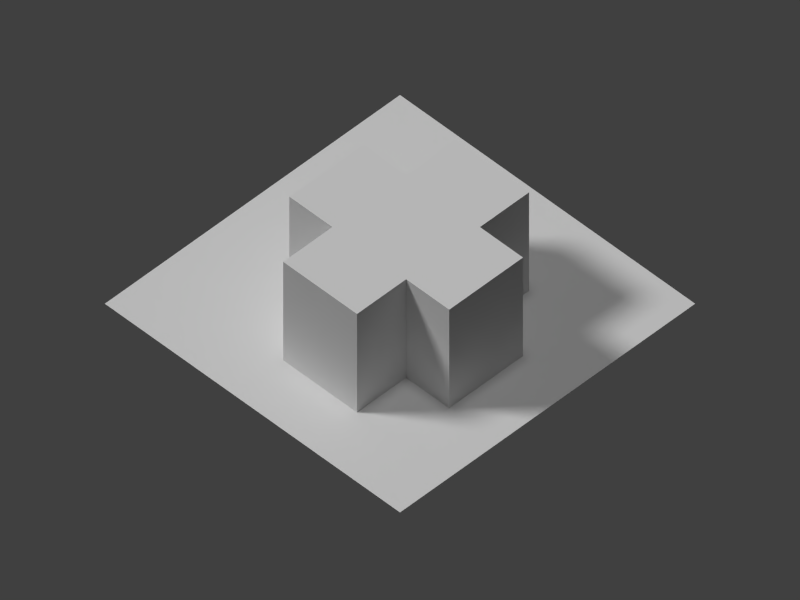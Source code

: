 # Source: hospital.blend  (saved by Blender 2.69.0; exported with 4.5.12 LTS)
import bpy
from mathutils import Matrix  # noqa: F401  (used for matrix-valued properties, if any)

bpy.ops.wm.read_factory_settings(use_empty=True)
scene = bpy.context.scene
scene.name = 'Scene'

# ---- collections
col_collection_1 = bpy.data.collections.new('Collection 1'); scene.collection.children.link(col_collection_1)

# ---- materials (node trees are filled in below, after node groups)
mat_bldgmat = bpy.data.materials.new('BldgMat')
mat_bldgmat.alpha_threshold = 0.0
mat_bldgmat.use_transparent_shadow = False
mat_bldgmat.roughness = 0.5
mat_bldgmat.line_color = (0.0, 0.0, 0.0, 1.0)
mat_material = bpy.data.materials.new('Material')
mat_material.alpha_threshold = 0.0
mat_material.use_transparent_shadow = False
mat_material.roughness = 0.5
mat_material.line_color = (0.0, 0.0, 0.0, 1.0)

# ---- material node trees

# ---- world
world_world = bpy.data.worlds.new('World'); scene.world = world_world
world_world.color = (0.05088, 0.05088, 0.05088)
world_world.use_sun_shadow = False
world_world.sun_shadow_jitter_overblur = 0.0
world_world.cycles.sampling_method = 'MANUAL'
world_world.cycles.sample_map_resolution = 256

# ---- cameras
cam_camera = bpy.data.cameras.new('Camera')
cam_camera.type = 'ORTHO'
cam_camera.clip_end = 200.0
cam_camera.lens = 35.0
cam_camera.sensor_width = 32.0
cam_camera.sensor_height = 18.0
cam_camera.ortho_scale = 92.0
cam_camera.display_size = 0.1
cam_camera.dof.focus_distance = 0.0
cam_camera.dof.aperture_fstop = 128.0

# ---- lights
light_sun = bpy.data.lights.new('Sun', 'SUN')
light_sun.transmission_factor = 0.0
light_sun.angle = 0.1993
light_sun.energy = 1.0
light_sun.shadow_buffer_clip_start = 0.5
light_sun.shadow_soft_size = 0.1
light_sun.shadow_cascade_max_distance = 1000.0
light_sun.cycles.use_multiple_importance_sampling = False
light_lamp_001 = bpy.data.lights.new('Lamp.001', 'SUN')
light_lamp_001.transmission_factor = 0.0
light_lamp_001.cutoff_distance = 30.0
light_lamp_001.angle = 0.1993
light_lamp_001.energy = 1.0
light_lamp_001.shadow_buffer_clip_start = 1.001
light_lamp_001.shadow_soft_size = 0.1
light_lamp_001.shadow_cascade_max_distance = 1000.0
light_lamp_001.cycles.use_multiple_importance_sampling = False
light_hemi = bpy.data.lights.new('Hemi', 'SUN')
light_hemi.transmission_factor = 0.0
light_hemi.angle = 0.1993
light_hemi.energy = 0.5
light_hemi.shadow_buffer_clip_start = 0.5
light_hemi.shadow_soft_size = 0.1
light_hemi.shadow_cascade_max_distance = 1000.0
light_hemi.cycles.use_multiple_importance_sampling = False
light_lamp = bpy.data.lights.new('Lamp', 'SUN')
light_lamp.transmission_factor = 0.0
light_lamp.cutoff_distance = 30.0
light_lamp.angle = 0.1993
light_lamp.energy = 1.5
light_lamp.shadow_buffer_clip_start = 1.001
light_lamp.shadow_soft_size = 0.1
light_lamp.shadow_cascade_max_distance = 1000.0
light_lamp.cycles.use_multiple_importance_sampling = False

# ---- meshes
me_cube_001 = bpy.data.meshes.new('Cube.001')
me_cube_001.from_pydata([(-1.0, -1.0, -1.0), (-1.0, 1.0, -1.0), (1.0, 1.0, -1.0), (1.0, -1.0, -1.0), (-1.0, -1.0, 1.462), (-1.0, 1.0, 1.462), (1.0, 1.0, 1.462), (1.0, -1.0, 1.462), (-2.333, -1.0, -1.0), (-2.333, 1.0, -1.0), (-2.333, -1.0, 1.462), (-2.333, 1.0, 1.462), (-1.0, -2.167, -1.0), (1.0, -2.167, -1.0), (-1.0, -2.167, 1.462), (1.0, -2.167, 1.462), (2.333, 1.0, -1.0), (2.333, -1.0, -1.0), (2.333, 1.0, 1.462), (2.333, -1.0, 1.462), (-1.0, 2.167, -1.0), (1.0, 2.167, -1.0), (-1.0, 2.167, 1.462), (1.0, 2.167, 1.462)], [], [(1, 0, 8, 9), (3, 2, 16, 17), (0, 1, 20, 21, 2, 3, 13, 12), (4, 14, 15, 7, 6, 23, 22, 5), (10, 11, 9, 8), (5, 1, 9, 11), (4, 5, 11, 10), (0, 4, 10, 8), (15, 14, 12, 13), (3, 7, 15, 13), (4, 0, 12, 14), (18, 19, 17, 16), (7, 3, 17, 19), (6, 7, 19, 18), (2, 6, 18, 16), (22, 23, 21, 20), (6, 2, 21, 23), (1, 5, 22, 20)])
_uv = me_cube_001.uv_layers.new(name='UVMap')
_uv.uv.foreach_set('vector', [0.0, 0.0, 1.0, 0.0, 1.0, 1.0, 0.0, 1.0, 0.0, 0.0, 1.0, 0.0, 1.0, 1.0, 0.0, 1.0, 0.5, 1.0, 0.8536, 0.8536, 1.0, 0.5, 0.8536, 0.1464, 0.5, 0.0, 0.1464, 0.1464, 0.0, 0.5, 0.1464, 0.8536, 0.5833, 0.5833, 0.5833, 0.4375, 0.8333, 0.4375, 0.8333, 0.5833, 0.8333, 0.8333, 0.8333, 0.9792, 0.5833, 0.9792, 0.5833, 0.8333, 0.4167, 0.5833, 0.4167, 0.8333, 0.08333, 0.8333, 0.08333, 0.5833, 0.5833, 0.4375, 0.5833, 0.1667, 0.4167, 0.1667, 0.4167, 0.4375, 0.5833, 0.5833, 0.5833, 0.8333, 0.4167, 0.8333, 0.4167, 0.5833, 0.5833, 0.1667, 0.5833, 0.4375, 0.4167, 0.4375, 0.4167, 0.1667, 0.8333, 0.4375, 0.5833, 0.4375, 0.5833, 0.1042, 0.8333, 0.1042, 0.1458, 0.5833, 0.4167, 0.5833, 0.4167, 0.4167, 0.1458, 0.4167, 0.4167, 0.5833, 0.1458, 0.5833, 0.1458, 0.4167, 0.4167, 0.4167, 0.4167, 0.8333, 0.4167, 0.5833, 0.08333, 0.5833, 0.08333, 0.8333, 0.8333, 0.4375, 0.8333, 0.1667, 1.0, 0.1667, 1.0, 0.4375, 0.8333, 0.8333, 0.8333, 0.5833, 1.0, 0.5833, 1.0, 0.8333, 0.8333, 0.1667, 0.8333, 0.4375, 1.0, 0.4375, 1.0, 0.1667, 0.5833, 0.4375, 0.8333, 0.4375, 0.8333, 0.1042, 0.5833, 0.1042, 0.4167, 0.8333, 0.1458, 0.8333, 0.1458, 1.0, 0.4167, 1.0, 0.1458, 0.8333, 0.4167, 0.8333, 0.4167, 1.0, 0.1458, 1.0])
me_cube_001.materials.append(mat_bldgmat)
me_cube_001.use_remesh_preserve_volume = False
me_cube_001.use_remesh_preserve_attributes = False
me_cube_001.use_mirror_vertex_groups = False
me_cube_001.update()
me_plane = bpy.data.meshes.new('Plane')
me_plane.from_pydata([(32.0, -32.0, 0.0), (-32.0, -32.0, 0.0), (32.0, 32.0, 0.0), (-32.0, 32.0, 0.0)], [], [(1, 0, 2, 3)])
_uv = me_plane.uv_layers.new(name='UVMap')
_uv.uv.foreach_set('vector', [9.998e-05, 0.0001001, 0.9999, 9.998e-05, 0.9999, 0.9999, 0.0001001, 0.9999])
me_plane.materials.append(mat_material)
me_plane.use_remesh_preserve_volume = False
me_plane.use_remesh_preserve_attributes = False
me_plane.use_mirror_vertex_groups = False
me_plane.update()

# ---- objects
ob_cube = bpy.data.objects.new('Cube', me_cube_001)
ob_fakesun2 = bpy.data.objects.new('FakeSun2', light_sun)
ob_fakesun = bpy.data.objects.new('FakeSun', light_lamp_001)
ob_hemi = bpy.data.objects.new('Hemi', light_hemi)
ob_plane = bpy.data.objects.new('Plane', me_plane)
ob_lamp = bpy.data.objects.new('Lamp', light_lamp)
ob_camera = bpy.data.objects.new('Camera', cam_camera)

# ---- transforms, parenting, visibility, modifiers, constraints
ob_cube.location = (-2.0, -3.0, 6.5)
ob_cube.scale = (6.0, 6.0, 6.5)
ob_cube.lineart.crease_threshold = 0.0
ob_fakesun2.location = (10.26, 32.64, 35.52)
ob_fakesun2.rotation_euler = (-0.734, -0.2698, -0.2873)
ob_fakesun2.hide_render = True
ob_fakesun2.lineart.crease_threshold = 0.0
ob_fakesun.location = (1.468, -34.87, 33.14)
ob_fakesun.rotation_euler = (0.3273, -0.8154, 1.595)
ob_fakesun.lock_rotations_4d = False
ob_fakesun.empty_display_type = 'ARROWS'
ob_fakesun.color = (0.0, 0.0, 0.0, 0.0)
ob_fakesun.hide_render = True
ob_fakesun.lineart.crease_threshold = 0.0
ob_hemi.location = (0.0, 0.0, 48.0)
ob_hemi.lineart.crease_threshold = 0.0
ob_plane.location = (0.0, 0.0, 0.0)
ob_plane.scale = (0.75, 0.75, 1.0)
ob_plane.lineart.crease_threshold = 0.0
ob_lamp.location = (-32.0, 32.0, 32.0)
ob_lamp.rotation_euler = (0.6981, 0.0, -2.443)
ob_lamp.lock_rotations_4d = False
ob_lamp.empty_display_type = 'ARROWS'
ob_lamp.color = (0.0, 0.0, 0.0, 0.0)
ob_lamp.lineart.crease_threshold = 0.0
ob_camera.location = (-42.0, -42.0, 60.0)
ob_camera.rotation_euler = (0.7854, 0.0, -0.7854)
ob_camera.lock_rotations_4d = False
ob_camera.empty_display_type = 'ARROWS'
ob_camera.color = (0.0, 0.0, 0.0, 0.0)
ob_camera.display_type = 'WIRE'
ob_camera.lineart.crease_threshold = 0.0

# ---- collection membership
col_collection_1.objects.link(ob_cube)
col_collection_1.objects.link(ob_fakesun2)
col_collection_1.objects.link(ob_fakesun)
col_collection_1.objects.link(ob_hemi)
col_collection_1.objects.link(ob_plane)
col_collection_1.objects.link(ob_lamp)
col_collection_1.objects.link(ob_camera)

# ---- scene / render settings (as saved in the file)
scene.camera = ob_camera
scene.frame_start = 1; scene.frame_end = 250; scene.frame_set(3)
scene.render.engine = 'BLENDER_EEVEE_NEXT'
scene.render.image_settings.color_mode = 'RGB'
scene.render.image_settings.compression = 90
scene.render.resolution_x = 1600
scene.render.resolution_y = 1200
scene.render.resolution_percentage = 50
scene.render.dither_intensity = 0.0
scene.cycles.use_denoising = False
scene.cycles.samples = 10
scene.cycles.sampling_pattern = 'TABULATED_SOBOL'
scene.cycles.light_sampling_threshold = 0.0
scene.cycles.use_adaptive_sampling = False
scene.cycles.use_light_tree = False
scene.cycles.blur_glossy = 0.0
scene.cycles.volume_bounces = 1
scene.cycles.pixel_filter_type = 'GAUSSIAN'
scene.cycles.sample_clamp_indirect = 0.0
scene.view_settings.view_transform = 'Standard'
bpy.context.view_layer.update()
